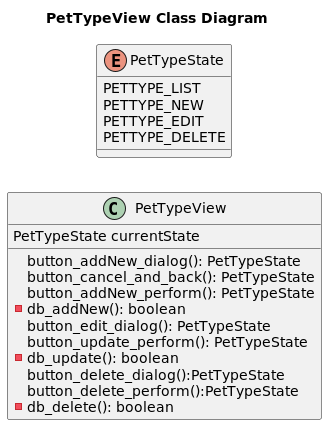

The diagram above was rendered by PlantUML. Its source (embedded in the PNG):
@startuml
'https://plantuml.com/class-diagram

title PetTypeView Class Diagram

left to right direction
'top to bottom direction

class PetTypeView {
    PetTypeState currentState
    button_addNew_dialog(): PetTypeState
    button_cancel_and_back(): PetTypeState
    button_addNew_perform(): PetTypeState
    - db_addNew(): boolean
    button_edit_dialog(): PetTypeState
    button_update_perform(): PetTypeState
    - db_update(): boolean
    button_delete_dialog():PetTypeState
    button_delete_perform():PetTypeState
    - db_delete(): boolean
}

enum PetTypeState {
    PETTYPE_LIST
    PETTYPE_NEW
    PETTYPE_EDIT
    PETTYPE_DELETE
}

@enduml